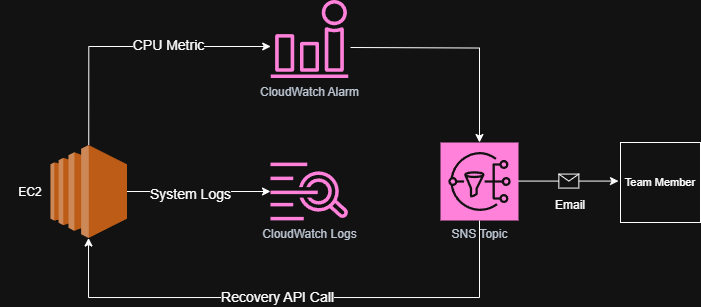

The diagram above was exported from draw.io. Its source (the exported page's mxGraphModel, read from the mxfile embedded in the PNG):
<mxGraphModel dx="1167" dy="541" grid="1" gridSize="10" guides="1" tooltips="1" connect="1" arrows="1" fold="1" page="1" pageScale="1" pageWidth="850" pageHeight="1100" math="0" shadow="0">
  <root>
    <mxCell id="0" />
    <mxCell id="1" parent="0" />
    <mxCell id="KKgzrZ6HNLVi58lZFzH7-14" style="edgeStyle=orthogonalEdgeStyle;rounded=0;orthogonalLoop=1;jettySize=auto;html=1;exitX=0.5;exitY=0;exitDx=0;exitDy=0;exitPerimeter=0;" edge="1" parent="1" source="KKgzrZ6HNLVi58lZFzH7-2" target="KKgzrZ6HNLVi58lZFzH7-3">
      <mxGeometry relative="1" as="geometry">
        <mxPoint x="330.0044942624991" y="389.0000000000002" as="targetPoint" />
        <mxPoint x="198.04" y="485" as="sourcePoint" />
        <Array as="points">
          <mxPoint x="198" y="389" />
        </Array>
      </mxGeometry>
    </mxCell>
    <mxCell id="KKgzrZ6HNLVi58lZFzH7-15" value="&lt;font style=&quot;font-size: 14px;&quot;&gt;CPU Metric&lt;/font&gt;" style="edgeLabel;html=1;align=center;verticalAlign=middle;resizable=0;points=[];" vertex="1" connectable="0" parent="KKgzrZ6HNLVi58lZFzH7-14">
      <mxGeometry x="0.1153" y="1" relative="1" as="geometry">
        <mxPoint x="21" as="offset" />
      </mxGeometry>
    </mxCell>
    <mxCell id="KKgzrZ6HNLVi58lZFzH7-16" style="edgeStyle=orthogonalEdgeStyle;rounded=0;orthogonalLoop=1;jettySize=auto;html=1;exitX=1;exitY=0.5;exitDx=0;exitDy=0;exitPerimeter=0;" edge="1" parent="1" source="KKgzrZ6HNLVi58lZFzH7-2" target="KKgzrZ6HNLVi58lZFzH7-7">
      <mxGeometry relative="1" as="geometry" />
    </mxCell>
    <mxCell id="KKgzrZ6HNLVi58lZFzH7-17" value="&lt;font style=&quot;font-size: 14px;&quot;&gt;System Logs&lt;/font&gt;" style="edgeLabel;html=1;align=center;verticalAlign=middle;resizable=0;points=[];" vertex="1" connectable="0" parent="KKgzrZ6HNLVi58lZFzH7-16">
      <mxGeometry x="-0.1159" y="-3" relative="1" as="geometry">
        <mxPoint as="offset" />
      </mxGeometry>
    </mxCell>
    <mxCell id="KKgzrZ6HNLVi58lZFzH7-2" value="" style="outlineConnect=0;dashed=0;verticalLabelPosition=bottom;verticalAlign=top;align=center;html=1;shape=mxgraph.aws3.ec2;fillColor=#F58534;gradientColor=none;" vertex="1" parent="1">
      <mxGeometry x="160" y="487.5" width="76.5" height="93" as="geometry" />
    </mxCell>
    <mxCell id="KKgzrZ6HNLVi58lZFzH7-3" value="CloudWatch Alarm" style="sketch=0;outlineConnect=0;fontColor=#232F3E;gradientColor=none;fillColor=#E7157B;strokeColor=none;dashed=0;verticalLabelPosition=bottom;verticalAlign=top;align=center;html=1;fontSize=12;fontStyle=0;aspect=fixed;pointerEvents=1;shape=mxgraph.aws4.alarm;direction=east;" vertex="1" parent="1">
      <mxGeometry x="380" y="342.5" width="78" height="78" as="geometry" />
    </mxCell>
    <mxCell id="KKgzrZ6HNLVi58lZFzH7-20" style="edgeStyle=orthogonalEdgeStyle;rounded=0;orthogonalLoop=1;jettySize=auto;html=1;entryX=0.5;entryY=0;entryDx=0;entryDy=0;entryPerimeter=0;" edge="1" parent="1" target="KKgzrZ6HNLVi58lZFzH7-4">
      <mxGeometry relative="1" as="geometry">
        <mxPoint x="460" y="390" as="sourcePoint" />
      </mxGeometry>
    </mxCell>
    <mxCell id="KKgzrZ6HNLVi58lZFzH7-4" value="SNS Topic&lt;div&gt;&lt;br&gt;&lt;/div&gt;" style="sketch=0;points=[[0,0,0],[0.25,0,0],[0.5,0,0],[0.75,0,0],[1,0,0],[0,1,0],[0.25,1,0],[0.5,1,0],[0.75,1,0],[1,1,0],[0,0.25,0],[0,0.5,0],[0,0.75,0],[1,0.25,0],[1,0.5,0],[1,0.75,0]];outlineConnect=0;fontColor=#232F3E;fillColor=#E7157B;strokeColor=#ffffff;dashed=0;verticalLabelPosition=bottom;verticalAlign=top;align=center;html=1;fontSize=12;fontStyle=0;aspect=fixed;shape=mxgraph.aws4.resourceIcon;resIcon=mxgraph.aws4.sns;" vertex="1" parent="1">
      <mxGeometry x="550" y="485" width="78" height="78" as="geometry" />
    </mxCell>
    <mxCell id="KKgzrZ6HNLVi58lZFzH7-7" value="CloudWatch Logs" style="sketch=0;outlineConnect=0;fontColor=#232F3E;gradientColor=none;fillColor=#E7157B;strokeColor=none;dashed=0;verticalLabelPosition=bottom;verticalAlign=top;align=center;html=1;fontSize=12;fontStyle=0;aspect=fixed;pointerEvents=1;shape=mxgraph.aws4.cloudwatch_logs;" vertex="1" parent="1">
      <mxGeometry x="380" y="505" width="78" height="58" as="geometry" />
    </mxCell>
    <mxCell id="KKgzrZ6HNLVi58lZFzH7-8" value="" style="endArrow=classic;html=1;rounded=0;" edge="1" parent="1">
      <mxGeometry relative="1" as="geometry">
        <mxPoint x="628" y="523.58" as="sourcePoint" />
        <mxPoint x="728" y="523.58" as="targetPoint" />
      </mxGeometry>
    </mxCell>
    <mxCell id="KKgzrZ6HNLVi58lZFzH7-9" value="" style="shape=message;html=1;outlineConnect=0;" vertex="1" parent="KKgzrZ6HNLVi58lZFzH7-8">
      <mxGeometry width="20" height="14" relative="1" as="geometry">
        <mxPoint x="-10" y="-7" as="offset" />
      </mxGeometry>
    </mxCell>
    <mxCell id="KKgzrZ6HNLVi58lZFzH7-21" style="edgeStyle=orthogonalEdgeStyle;rounded=0;orthogonalLoop=1;jettySize=auto;html=1;exitX=0.5;exitY=1;exitDx=0;exitDy=0;exitPerimeter=0;" edge="1" parent="1" source="KKgzrZ6HNLVi58lZFzH7-4" target="KKgzrZ6HNLVi58lZFzH7-2">
      <mxGeometry relative="1" as="geometry">
        <Array as="points">
          <mxPoint x="589" y="640" />
          <mxPoint x="198" y="640" />
        </Array>
      </mxGeometry>
    </mxCell>
    <mxCell id="KKgzrZ6HNLVi58lZFzH7-22" value="&lt;font style=&quot;font-size: 14px;&quot;&gt;Recovery API Call&lt;/font&gt;" style="edgeLabel;html=1;align=center;verticalAlign=middle;resizable=0;points=[];" vertex="1" connectable="0" parent="KKgzrZ6HNLVi58lZFzH7-21">
      <mxGeometry x="0.0598" y="-1" relative="1" as="geometry">
        <mxPoint y="1" as="offset" />
      </mxGeometry>
    </mxCell>
    <mxCell id="KKgzrZ6HNLVi58lZFzH7-26" value="Email" style="text;strokeColor=none;align=center;fillColor=none;html=1;verticalAlign=middle;whiteSpace=wrap;rounded=0;" vertex="1" parent="1">
      <mxGeometry x="650" y="533" width="60" height="30" as="geometry" />
    </mxCell>
    <mxCell id="KKgzrZ6HNLVi58lZFzH7-27" value="&lt;font style=&quot;font-size: 11px;&quot;&gt;Team Member&lt;/font&gt;" style="whiteSpace=wrap;html=1;aspect=fixed;" vertex="1" parent="1">
      <mxGeometry x="730" y="485" width="80" height="80" as="geometry" />
    </mxCell>
    <mxCell id="KKgzrZ6HNLVi58lZFzH7-28" value="EC2" style="text;strokeColor=none;align=center;fillColor=none;html=1;verticalAlign=middle;whiteSpace=wrap;rounded=0;" vertex="1" parent="1">
      <mxGeometry x="110" y="520" width="60" height="30" as="geometry" />
    </mxCell>
  </root>
</mxGraphModel>